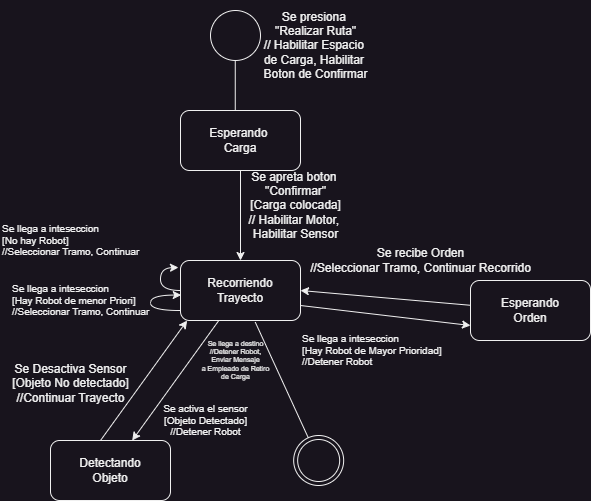

The diagram above was exported from draw.io. Its source (the exported page's mxGraphModel, read from the mxfile embedded in the PNG):
<mxGraphModel dx="880" dy="532" grid="1" gridSize="10" guides="1" tooltips="1" connect="1" arrows="1" fold="1" page="1" pageScale="1" pageWidth="827" pageHeight="1169" math="0" shadow="0">
  <root>
    <mxCell id="0" />
    <mxCell id="1" parent="0" />
    <mxCell id="m3NEK78cNjrLtAHkQ2Yu-1" value="" style="ellipse;whiteSpace=wrap;html=1;aspect=fixed;" parent="1" vertex="1">
      <mxGeometry x="280" y="20" width="50" height="50" as="geometry" />
    </mxCell>
    <mxCell id="m3NEK78cNjrLtAHkQ2Yu-2" value="" style="endArrow=none;html=1;rounded=0;" parent="1" edge="1">
      <mxGeometry width="50" height="50" relative="1" as="geometry">
        <mxPoint x="304.76" y="120" as="sourcePoint" />
        <mxPoint x="304.76" y="70" as="targetPoint" />
      </mxGeometry>
    </mxCell>
    <mxCell id="m3NEK78cNjrLtAHkQ2Yu-3" value="Se presiona&amp;nbsp;&lt;div&gt;&quot;Realizar Ruta&quot;&lt;/div&gt;&lt;div&gt;// Habilitar Espacio&amp;nbsp;&lt;/div&gt;&lt;div&gt;de Carga, Habilitar&amp;nbsp;&lt;/div&gt;&lt;div&gt;Boton de Confirmar&lt;/div&gt;" style="text;html=1;align=center;verticalAlign=middle;resizable=0;points=[];autosize=1;strokeColor=none;fillColor=none;" parent="1" vertex="1">
      <mxGeometry x="320" y="10" width="130" height="90" as="geometry" />
    </mxCell>
    <mxCell id="m3NEK78cNjrLtAHkQ2Yu-8" value="" style="edgeStyle=orthogonalEdgeStyle;rounded=0;orthogonalLoop=1;jettySize=auto;html=1;" parent="1" source="m3NEK78cNjrLtAHkQ2Yu-4" target="m3NEK78cNjrLtAHkQ2Yu-5" edge="1">
      <mxGeometry relative="1" as="geometry" />
    </mxCell>
    <mxCell id="m3NEK78cNjrLtAHkQ2Yu-4" value="Esperando&amp;nbsp;&lt;div&gt;Carga&lt;/div&gt;" style="rounded=1;whiteSpace=wrap;html=1;" parent="1" vertex="1">
      <mxGeometry x="250" y="120" width="120" height="60" as="geometry" />
    </mxCell>
    <mxCell id="m3NEK78cNjrLtAHkQ2Yu-17" value="" style="rounded=0;orthogonalLoop=1;jettySize=auto;html=1;entryX=0;entryY=0.75;entryDx=0;entryDy=0;exitX=1;exitY=0.75;exitDx=0;exitDy=0;" parent="1" source="m3NEK78cNjrLtAHkQ2Yu-5" target="m3NEK78cNjrLtAHkQ2Yu-11" edge="1">
      <mxGeometry relative="1" as="geometry">
        <mxPoint x="330" y="330" as="sourcePoint" />
        <mxPoint x="330" y="410" as="targetPoint" />
      </mxGeometry>
    </mxCell>
    <mxCell id="m3NEK78cNjrLtAHkQ2Yu-20" style="edgeStyle=orthogonalEdgeStyle;rounded=0;orthogonalLoop=1;jettySize=auto;html=1;curved=1;" parent="1" source="m3NEK78cNjrLtAHkQ2Yu-5" edge="1">
      <mxGeometry relative="1" as="geometry">
        <mxPoint x="248" y="277" as="targetPoint" />
      </mxGeometry>
    </mxCell>
    <mxCell id="m3NEK78cNjrLtAHkQ2Yu-27" style="rounded=0;orthogonalLoop=1;jettySize=auto;html=1;" parent="1" source="m3NEK78cNjrLtAHkQ2Yu-5" target="m3NEK78cNjrLtAHkQ2Yu-26" edge="1">
      <mxGeometry relative="1" as="geometry" />
    </mxCell>
    <mxCell id="m3NEK78cNjrLtAHkQ2Yu-5" value="Recorriendo&lt;div&gt;Trayecto&lt;/div&gt;" style="rounded=1;whiteSpace=wrap;html=1;" parent="1" vertex="1">
      <mxGeometry x="250" y="270" width="120" height="60" as="geometry" />
    </mxCell>
    <mxCell id="m3NEK78cNjrLtAHkQ2Yu-9" value="Se apreta boton&amp;nbsp;&lt;div&gt;&quot;Confirmar&quot;&lt;/div&gt;&lt;div&gt;[Carga colocada]&lt;/div&gt;&lt;div&gt;// Habilitar Motor,&amp;nbsp;&lt;/div&gt;&lt;div&gt;Habilitar Sensor&lt;/div&gt;" style="text;html=1;align=center;verticalAlign=middle;resizable=0;points=[];autosize=1;strokeColor=none;fillColor=none;" parent="1" vertex="1">
      <mxGeometry x="305" y="170" width="120" height="90" as="geometry" />
    </mxCell>
    <mxCell id="m3NEK78cNjrLtAHkQ2Yu-14" style="rounded=0;orthogonalLoop=1;jettySize=auto;html=1;entryX=1;entryY=0.5;entryDx=0;entryDy=0;" parent="1" source="m3NEK78cNjrLtAHkQ2Yu-11" target="m3NEK78cNjrLtAHkQ2Yu-5" edge="1">
      <mxGeometry relative="1" as="geometry">
        <mxPoint x="370" y="455" as="targetPoint" />
      </mxGeometry>
    </mxCell>
    <mxCell id="m3NEK78cNjrLtAHkQ2Yu-11" value="Esperando&lt;div&gt;Orden&lt;/div&gt;" style="rounded=1;whiteSpace=wrap;html=1;" parent="1" vertex="1">
      <mxGeometry x="540" y="290" width="120" height="60" as="geometry" />
    </mxCell>
    <mxCell id="m3NEK78cNjrLtAHkQ2Yu-15" value="Se recibe Orden&lt;div&gt;//Seleccionar Tramo, Continuar Recorrido&lt;/div&gt;" style="text;html=1;align=center;verticalAlign=middle;resizable=0;points=[];autosize=1;strokeColor=none;fillColor=none;" parent="1" vertex="1">
      <mxGeometry x="370" y="250" width="240" height="40" as="geometry" />
    </mxCell>
    <mxCell id="m3NEK78cNjrLtAHkQ2Yu-19" value="&lt;h5&gt;&lt;span style=&quot;font-weight: normal;&quot;&gt;Se llega a inteseccion&lt;br&gt;[Hay Robot de Mayor Prioridad]&lt;br&gt;//Detener Robot&lt;/span&gt;&lt;/h5&gt;" style="text;html=1;align=left;verticalAlign=middle;resizable=0;points=[];autosize=1;strokeColor=none;fillColor=none;" parent="1" vertex="1">
      <mxGeometry x="370" y="320" width="160" height="80" as="geometry" />
    </mxCell>
    <mxCell id="m3NEK78cNjrLtAHkQ2Yu-21" value="&lt;h5&gt;&lt;span style=&quot;font-weight: normal;&quot;&gt;Se llega a inteseccion&lt;br&gt;[No hay Robot]&lt;br&gt;//Seleccionar Tramo, Continuar&lt;/span&gt;&lt;/h5&gt;" style="text;html=1;align=left;verticalAlign=middle;resizable=0;points=[];autosize=1;strokeColor=none;fillColor=none;" parent="1" vertex="1">
      <mxGeometry x="70" y="210" width="160" height="80" as="geometry" />
    </mxCell>
    <mxCell id="m3NEK78cNjrLtAHkQ2Yu-23" style="edgeStyle=orthogonalEdgeStyle;rounded=0;orthogonalLoop=1;jettySize=auto;html=1;curved=1;exitX=-0.006;exitY=0.85;exitDx=0;exitDy=0;exitPerimeter=0;entryX=0.006;entryY=0.576;entryDx=0;entryDy=0;entryPerimeter=0;" parent="1" target="m3NEK78cNjrLtAHkQ2Yu-5" edge="1">
      <mxGeometry relative="1" as="geometry">
        <mxPoint x="250" y="309.02000000000004" as="targetPoint" />
        <mxPoint x="249.28000000000003" y="320" as="sourcePoint" />
        <Array as="points">
          <mxPoint x="220" y="320" />
          <mxPoint x="220" y="304" />
          <mxPoint x="251" y="304" />
        </Array>
      </mxGeometry>
    </mxCell>
    <mxCell id="m3NEK78cNjrLtAHkQ2Yu-24" value="&lt;h5&gt;&lt;span style=&quot;font-weight: normal;&quot;&gt;Se llega a inteseccion&lt;br&gt;[Hay Robot de menor Priori]&lt;br&gt;//Seleccionar Tramo, Continuar&lt;/span&gt;&lt;/h5&gt;" style="text;html=1;align=left;verticalAlign=middle;resizable=0;points=[];autosize=1;strokeColor=none;fillColor=none;" parent="1" vertex="1">
      <mxGeometry x="80" y="270" width="160" height="80" as="geometry" />
    </mxCell>
    <mxCell id="m3NEK78cNjrLtAHkQ2Yu-31" style="rounded=0;orthogonalLoop=1;jettySize=auto;html=1;" parent="1" edge="1">
      <mxGeometry relative="1" as="geometry">
        <mxPoint x="169.99666666666673" y="450" as="sourcePoint" />
        <mxPoint x="256.66333333333324" y="330" as="targetPoint" />
      </mxGeometry>
    </mxCell>
    <mxCell id="m3NEK78cNjrLtAHkQ2Yu-26" value="Detectando&lt;div&gt;Objeto&lt;/div&gt;" style="rounded=1;whiteSpace=wrap;html=1;" parent="1" vertex="1">
      <mxGeometry x="120" y="450" width="120" height="60" as="geometry" />
    </mxCell>
    <mxCell id="m3NEK78cNjrLtAHkQ2Yu-28" value="&lt;h5&gt;&lt;span style=&quot;font-weight: normal;&quot;&gt;Se activa el sensor&lt;br&gt;[Objeto Detectado]&lt;br&gt;//Detener Robot&lt;/span&gt;&lt;/h5&gt;" style="text;html=1;align=center;verticalAlign=middle;resizable=0;points=[];autosize=1;strokeColor=none;fillColor=none;" parent="1" vertex="1">
      <mxGeometry x="220" y="390" width="110" height="80" as="geometry" />
    </mxCell>
    <mxCell id="m3NEK78cNjrLtAHkQ2Yu-32" value="Se Desactiva Sensor&lt;div&gt;[Objeto No detectado]&lt;/div&gt;&lt;div&gt;//Continuar Trayecto&lt;/div&gt;" style="text;html=1;align=center;verticalAlign=middle;resizable=0;points=[];autosize=1;strokeColor=none;fillColor=none;" parent="1" vertex="1">
      <mxGeometry x="70" y="363" width="140" height="60" as="geometry" />
    </mxCell>
    <mxCell id="m3NEK78cNjrLtAHkQ2Yu-33" value="" style="ellipse;shape=doubleEllipse;whiteSpace=wrap;html=1;aspect=fixed;" parent="1" vertex="1">
      <mxGeometry x="363.15999999999997" y="445" width="50" height="50" as="geometry" />
    </mxCell>
    <mxCell id="m3NEK78cNjrLtAHkQ2Yu-34" value="" style="endArrow=none;html=1;rounded=0;exitX=0.623;exitY=1.027;exitDx=0;exitDy=0;exitPerimeter=0;" parent="1" source="m3NEK78cNjrLtAHkQ2Yu-5" target="m3NEK78cNjrLtAHkQ2Yu-33" edge="1">
      <mxGeometry width="50" height="50" relative="1" as="geometry">
        <mxPoint x="325.0028786098289" y="345" as="sourcePoint" />
        <mxPoint x="388.02" y="495" as="targetPoint" />
      </mxGeometry>
    </mxCell>
    <mxCell id="m3NEK78cNjrLtAHkQ2Yu-35" value="&lt;h5 style=&quot;font-size: 7px;&quot;&gt;&lt;span style=&quot;font-weight: normal;&quot;&gt;Se llega a destino&lt;br&gt;//Detener Robot,&lt;br&gt;Enviar Mensaje&lt;br&gt;a Empleado de Retiro&lt;br&gt;de Carga&lt;/span&gt;&lt;/h5&gt;" style="text;html=1;align=center;verticalAlign=middle;resizable=0;points=[];autosize=1;strokeColor=none;fillColor=none;" parent="1" vertex="1">
      <mxGeometry x="260" y="330" width="90" height="80" as="geometry" />
    </mxCell>
  </root>
</mxGraphModel>